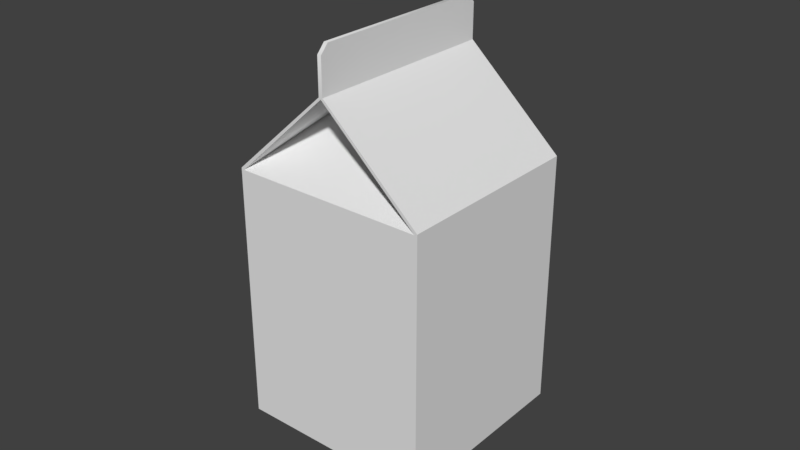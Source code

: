 # Source: Milk.blend  (saved by Blender 2.77.0; exported with 4.5.12 LTS)
import bpy
from mathutils import Matrix  # noqa: F401  (used for matrix-valued properties, if any)

bpy.ops.wm.read_factory_settings(use_empty=True)
scene = bpy.context.scene
scene.name = 'Scene'

# ---- collections
col_collection_1 = bpy.data.collections.new('Collection 1'); scene.collection.children.link(col_collection_1)

# ---- materials (node trees are filled in below, after node groups)
mat_material = bpy.data.materials.new('Material')
mat_material.alpha_threshold = 0.0
mat_material.use_transparent_shadow = False
mat_material.roughness = 0.5

# ---- material node trees

# ---- world
world_world = bpy.data.worlds.new('World'); scene.world = world_world
world_world.color = (0.05088, 0.05088, 0.05088)
world_world.use_sun_shadow = False
world_world.sun_shadow_jitter_overblur = 0.0
world_world.cycles.sampling_method = 'MANUAL'

# ---- meshes
me_plane_004 = bpy.data.meshes.new('Plane.004')
me_plane_004.from_pydata([(-0.01359, 1.0, 1.0), (-0.01359, 1.0, -1.0), (2.601, 1.0, -1.0), (2.601, 1.0, 1.0), (3.494, 1.0, 0.01991), (3.494, 1.0, -0.01991), (0.01855, 1.0, 0.9703), (0.01855, 1.0, -0.9703), (2.586, 1.0, -0.9703), (2.586, 1.0, 0.9703), (3.479, 1.0, -4.1e-07), (0.01855, -1.0, 0.9703), (0.01855, -1.0, -0.9703), (2.586, -1.0, -0.9703), (2.586, -1.0, 0.9703), (3.479, -1.0, 4.165e-07), (-0.01359, -1.0, 1.0), (-0.01359, -1.0, -1.0), (2.601, -1.0, -1.0), (2.601, -1.0, 1.0), (3.494, -1.0, 0.01991), (3.494, -1.0, -0.01991), (3.936, 0.9193, 0.01991), (3.848, 1.0, 0.01991), (3.848, 1.0, -0.01991), (3.936, 0.9193, -0.01991), (3.936, 0.9193, -2.767e-07), (3.848, 1.0, -2.908e-07), (3.848, -1.0, 5.357e-07), (3.936, -0.9193, 5.216e-07), (3.848, -1.0, 0.01991), (3.936, -0.9193, 0.01991), (3.936, -0.9193, -0.01991), (3.848, -1.0, -0.01991), (3.494, 0.0198, -1.194e-07), (3.494, -0.0198, 1.259e-07)], [], [(6, 7, 1, 0), (7, 8, 2, 1), (9, 6, 0, 3), (10, 9, 3, 4), (8, 10, 5, 2), (6, 9, 8, 7), (11, 16, 17, 12), (12, 17, 18, 13), (14, 19, 16, 11), (15, 20, 19, 14), (13, 18, 21, 15), (28, 30, 20, 15), (15, 14, 35), (11, 12, 13, 14), (3, 19, 20, 4), (24, 25, 32, 33, 21, 5), (5, 21, 18, 2), (2, 18, 17, 1), (27, 10, 4, 23), (0, 16, 19, 3), (15, 21, 33, 28), (10, 27, 24, 5), (22, 26, 27, 23), (26, 25, 24, 27), (30, 28, 29, 31), (28, 33, 32, 29), (4, 20, 30, 31, 22, 23), (1, 17, 16, 0), (34, 8, 9), (13, 35, 14), (9, 10, 34), (13, 15, 35), (10, 8, 34), (26, 29, 32, 25), (22, 31, 29, 26)])
me_plane_004.polygons.foreach_set('use_smooth', [True] * 35)
_k = set([(0, 1), (0, 3), (0, 6), (0, 16), (1, 2), (1, 7), (1, 17), (2, 5), (2, 8), (2, 18), (3, 4), (3, 9), (3, 19), (4, 10), (4, 20), (4, 23), (5, 10), (5, 21), (5, 24), (6, 7), (6, 9), (7, 8), (8, 9), (8, 10), (8, 34), (9, 10), (9, 34), (10, 34), (11, 12), (11, 14), (11, 16), (12, 13), (12, 17), (13, 14), (13, 15), (13, 18), (13, 35), (14, 15), (14, 19), (14, 35), (15, 20), (15, 21), (15, 35), (16, 17), (16, 19), (17, 18), (18, 21), (19, 20), (20, 30), (21, 33), (22, 23), (22, 31), (24, 25), (25, 32), (30, 31), (32, 33)])
me_plane_004.attributes.new('sharp_edge', 'BOOLEAN', 'EDGE').data.foreach_set('value', [ (min(e.vertices), max(e.vertices)) in _k for e in me_plane_004.edges])
_uv = me_plane_004.uv_layers.new(name='UVMap')
_uv.uv.foreach_set('vector', [0.3259, 0.01579, 0.02354, 0.01579, 0.01891, 0.01078, 0.3306, 0.01078, 0.02354, 0.01579, 0.02354, 0.4159, 0.01891, 0.4183, 0.01891, 0.01078, 0.3259, 0.4159, 0.3259, 0.01579, 0.3306, 0.01078, 0.3306, 0.4183, 0.2795, 0.7718, 0.2795, 0.9569, 0.2752, 0.9586, 0.2761, 0.7724, 0.2508, 0.7765, 0.2499, 0.9616, 0.2464, 0.961, 0.2464, 0.7748, 0.3259, 0.01579, 0.3259, 0.4159, 0.02354, 0.4159, 0.02354, 0.01579, 0.02354, 0.01579, 0.01891, 0.01078, 0.3306, 0.01078, 0.3259, 0.01579, 0.3259, 0.01579, 0.3306, 0.01078, 0.3306, 0.4183, 0.3259, 0.4159, 0.02354, 0.4159, 0.01891, 0.4183, 0.01891, 0.01078, 0.02354, 0.01579, 0.281, 0.7718, 0.2845, 0.7724, 0.2845, 0.9586, 0.2801, 0.9569, 0.2702, 0.7734, 0.2746, 0.7718, 0.2737, 0.958, 0.2702, 0.9586, 0.3031, 0.9318, 0.3045, 0.9318, 0.3045, 0.9566, 0.3031, 0.9577, 0.01642, 0.6501, 0.01802, 0.4446, 0.1692, 0.6529, 0.02354, 0.01579, 0.3259, 0.01579, 0.3259, 0.4159, 0.02354, 0.4159, 0.9827, 0.6517, 0.6711, 0.6517, 0.6711, 0.4451, 0.9827, 0.4451, 0.9855, 0.7349, 0.9729, 0.7486, 0.6864, 0.7486, 0.6738, 0.7349, 0.6738, 0.6797, 0.9855, 0.6797, 0.9827, 0.6517, 0.6711, 0.6517, 0.6711, 0.4451, 0.9827, 0.4451, 0.6595, 0.4183, 0.3478, 0.4183, 0.3478, 0.01078, 0.6595, 0.01078, 0.3031, 0.786, 0.3031, 0.7601, 0.3045, 0.7611, 0.3045, 0.786, 0.6748, 0.01078, 0.9864, 0.01078, 0.9864, 0.4183, 0.6748, 0.4183, 0.3031, 0.9577, 0.3017, 0.9566, 0.3017, 0.9318, 0.3031, 0.9318, 0.3031, 0.7601, 0.3031, 0.786, 0.3017, 0.786, 0.3017, 0.7611, 0.3045, 0.7944, 0.3031, 0.7944, 0.3031, 0.786, 0.3045, 0.786, 0.3031, 0.7944, 0.3017, 0.7944, 0.3017, 0.786, 0.3031, 0.786, 0.3045, 0.9318, 0.3031, 0.9318, 0.3031, 0.9234, 0.3045, 0.9234, 0.3031, 0.9318, 0.3017, 0.9318, 0.3017, 0.9234, 0.3031, 0.9234, 0.34, 0.6797, 0.6516, 0.6797, 0.6516, 0.7349, 0.639, 0.7486, 0.3525, 0.7486, 0.34, 0.7349, 0.2172, 0.784, 0.2172, 0.9736, 0.02757, 0.9736, 0.02757, 0.784, 0.4918, 0.6529, 0.3406, 0.4447, 0.643, 0.4447, 0.3204, 0.4447, 0.1692, 0.6529, 0.01802, 0.4446, 0.643, 0.4447, 0.6446, 0.6502, 0.4918, 0.6529, 0.3204, 0.4447, 0.3219, 0.6502, 0.1692, 0.6529, 0.3391, 0.6502, 0.3406, 0.4447, 0.4918, 0.6529, 0.3031, 0.7944, 0.3031, 0.9234, 0.3017, 0.9234, 0.3017, 0.7944, 0.3045, 0.7944, 0.3045, 0.9234, 0.3031, 0.9234, 0.3031, 0.7944])
me_plane_004.materials.append(mat_material)
me_plane_004.use_remesh_preserve_volume = False
me_plane_004.use_remesh_preserve_attributes = False
me_plane_004.use_mirror_vertex_groups = False
me_plane_004.update()

# ---- objects
ob_milk = bpy.data.objects.new('Milk', me_plane_004)

# ---- transforms, parenting, visibility, modifiers, constraints
ob_milk.location = (3.073, -2.977e-05, 0.0)
ob_milk.rotation_euler = (62.83, -1.571, 0.0)
ob_milk.scale = (0.03175, 0.03175, 0.03175)
ob_milk.lineart.crease_threshold = 0.0
_m = ob_milk.modifiers.new('EdgeSplit', 'EDGE_SPLIT')
_m.use_edge_angle = False

# ---- collection membership
col_collection_1.objects.link(ob_milk)

# ---- scene / render settings (as saved in the file)
scene.frame_start = 1; scene.frame_end = 250; scene.frame_set(3)
scene.render.engine = 'BLENDER_EEVEE_NEXT'
scene.render.resolution_percentage = 50
scene.render.dither_intensity = 0.0
scene.cycles.use_denoising = False
scene.cycles.samples = 128
scene.cycles.sampling_pattern = 'TABULATED_SOBOL'
scene.cycles.light_sampling_threshold = 0.0
scene.cycles.use_adaptive_sampling = False
scene.cycles.use_light_tree = False
scene.cycles.blur_glossy = 0.0
scene.cycles.sample_clamp_indirect = 0.0
scene.view_settings.view_transform = 'Standard'
bpy.context.view_layer.update()

# ---- added for rendering (the .blend has no active camera and no usable light): camera, sun
cam_auto = bpy.data.cameras.new('AutoCamera')
cam_auto.lens = 50.0
cam_auto.sensor_width = 36.0
cam_auto.clip_end = 1000.0
ob_auto_camera = bpy.data.objects.new('AutoCamera', cam_auto)
scene.collection.objects.link(ob_auto_camera)
ob_auto_camera.location = (3.25764, -0.222084, 0.21031)
ob_auto_camera.rotation_euler = (1.09748, -7.21219e-08, 0.694738)
scene.camera = ob_auto_camera
light_auto_sun = bpy.data.lights.new('AutoSun', 'SUN')
light_auto_sun.energy = 3.0
light_auto_sun.angle = 0.0523599
ob_auto_sun = bpy.data.objects.new('AutoSun', light_auto_sun)
scene.collection.objects.link(ob_auto_sun)
ob_auto_sun.rotation_euler = (0.872665, 0.174533, 0.523599)
bpy.context.view_layer.update()
